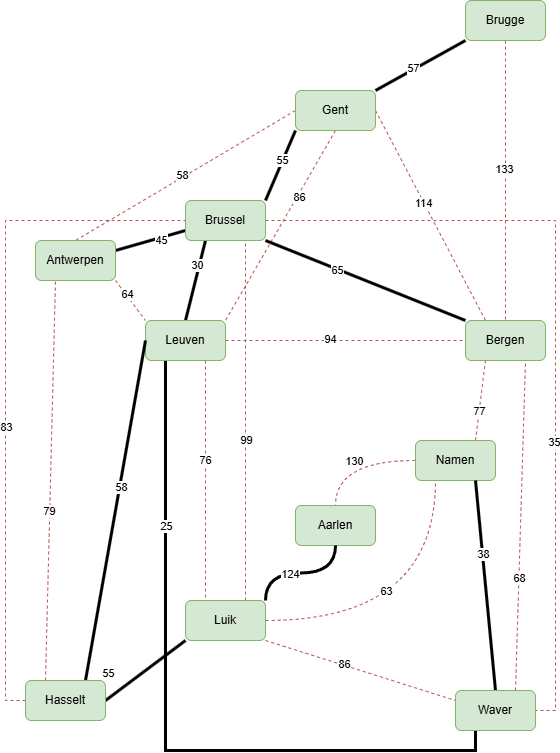

The diagram above was exported from draw.io. Its source (the exported page's mxGraphModel, read from the mxfile embedded in the PNG):
<mxGraphModel dx="1426" dy="841" grid="1" gridSize="10" guides="1" tooltips="1" connect="1" arrows="1" fold="1" page="1" pageScale="1" pageWidth="827" pageHeight="1169" math="0" shadow="0">
  <root>
    <mxCell id="0" />
    <mxCell id="1" parent="0" />
    <mxCell id="yn_ZBkdSNtyowUrwO7cx-8" style="rounded=0;orthogonalLoop=1;jettySize=auto;html=1;exitX=0;exitY=1;exitDx=0;exitDy=0;entryX=1;entryY=0;entryDx=0;entryDy=0;endArrow=none;endFill=0;strokeWidth=3;" parent="1" source="yn_ZBkdSNtyowUrwO7cx-1" target="yn_ZBkdSNtyowUrwO7cx-7" edge="1">
      <mxGeometry relative="1" as="geometry" />
    </mxCell>
    <mxCell id="yn_ZBkdSNtyowUrwO7cx-9" value="57" style="edgeLabel;html=1;align=center;verticalAlign=middle;resizable=0;points=[];" parent="yn_ZBkdSNtyowUrwO7cx-8" vertex="1" connectable="0">
      <mxGeometry x="0.1524" y="-1" relative="1" as="geometry">
        <mxPoint as="offset" />
      </mxGeometry>
    </mxCell>
    <mxCell id="yn_ZBkdSNtyowUrwO7cx-11" style="edgeStyle=orthogonalEdgeStyle;rounded=0;orthogonalLoop=1;jettySize=auto;html=1;exitX=0.5;exitY=1;exitDx=0;exitDy=0;entryX=0.5;entryY=0;entryDx=0;entryDy=0;endArrow=none;endFill=0;fillColor=#f8cecc;strokeColor=#b85450;dashed=1;" parent="1" source="yn_ZBkdSNtyowUrwO7cx-1" target="yn_ZBkdSNtyowUrwO7cx-10" edge="1">
      <mxGeometry relative="1" as="geometry" />
    </mxCell>
    <mxCell id="yn_ZBkdSNtyowUrwO7cx-12" value="133" style="edgeLabel;html=1;align=center;verticalAlign=middle;resizable=0;points=[];" parent="yn_ZBkdSNtyowUrwO7cx-11" vertex="1" connectable="0">
      <mxGeometry x="-0.0881" y="-2" relative="1" as="geometry">
        <mxPoint as="offset" />
      </mxGeometry>
    </mxCell>
    <mxCell id="yn_ZBkdSNtyowUrwO7cx-1" value="Brugge" style="rounded=1;whiteSpace=wrap;html=1;fillColor=#d5e8d4;strokeColor=#82b366;" parent="1" vertex="1">
      <mxGeometry x="560" y="80" width="80" height="40" as="geometry" />
    </mxCell>
    <mxCell id="yn_ZBkdSNtyowUrwO7cx-13" style="rounded=0;orthogonalLoop=1;jettySize=auto;html=1;exitX=1;exitY=0.5;exitDx=0;exitDy=0;entryX=0.25;entryY=0;entryDx=0;entryDy=0;endArrow=none;endFill=0;fillColor=#f8cecc;strokeColor=#b85450;dashed=1;" parent="1" source="yn_ZBkdSNtyowUrwO7cx-7" target="yn_ZBkdSNtyowUrwO7cx-10" edge="1">
      <mxGeometry relative="1" as="geometry" />
    </mxCell>
    <mxCell id="yn_ZBkdSNtyowUrwO7cx-14" value="114" style="edgeLabel;html=1;align=center;verticalAlign=middle;resizable=0;points=[];" parent="yn_ZBkdSNtyowUrwO7cx-13" vertex="1" connectable="0">
      <mxGeometry x="-0.1229" y="-1" relative="1" as="geometry">
        <mxPoint as="offset" />
      </mxGeometry>
    </mxCell>
    <mxCell id="yn_ZBkdSNtyowUrwO7cx-16" style="rounded=0;orthogonalLoop=1;jettySize=auto;html=1;exitX=0;exitY=1;exitDx=0;exitDy=0;entryX=1;entryY=0;entryDx=0;entryDy=0;endArrow=none;endFill=0;strokeWidth=3;" parent="1" source="yn_ZBkdSNtyowUrwO7cx-7" target="yn_ZBkdSNtyowUrwO7cx-15" edge="1">
      <mxGeometry relative="1" as="geometry" />
    </mxCell>
    <mxCell id="yn_ZBkdSNtyowUrwO7cx-17" value="55" style="edgeLabel;html=1;align=center;verticalAlign=middle;resizable=0;points=[];" parent="yn_ZBkdSNtyowUrwO7cx-16" vertex="1" connectable="0">
      <mxGeometry x="-0.1425" y="-1" relative="1" as="geometry">
        <mxPoint as="offset" />
      </mxGeometry>
    </mxCell>
    <mxCell id="yn_ZBkdSNtyowUrwO7cx-19" style="rounded=0;orthogonalLoop=1;jettySize=auto;html=1;exitX=0;exitY=0.5;exitDx=0;exitDy=0;entryX=0.5;entryY=0;entryDx=0;entryDy=0;endArrow=none;endFill=0;fillColor=#f8cecc;strokeColor=#b85450;dashed=1;" parent="1" source="yn_ZBkdSNtyowUrwO7cx-7" target="yn_ZBkdSNtyowUrwO7cx-18" edge="1">
      <mxGeometry relative="1" as="geometry" />
    </mxCell>
    <mxCell id="yn_ZBkdSNtyowUrwO7cx-20" value="58" style="edgeLabel;html=1;align=center;verticalAlign=middle;resizable=0;points=[];" parent="yn_ZBkdSNtyowUrwO7cx-19" vertex="1" connectable="0">
      <mxGeometry x="0.0267" y="-2" relative="1" as="geometry">
        <mxPoint as="offset" />
      </mxGeometry>
    </mxCell>
    <mxCell id="yn_ZBkdSNtyowUrwO7cx-22" style="rounded=0;orthogonalLoop=1;jettySize=auto;html=1;exitX=0.5;exitY=1;exitDx=0;exitDy=0;entryX=1;entryY=0;entryDx=0;entryDy=0;endArrow=none;endFill=0;fillColor=#f8cecc;strokeColor=#b85450;dashed=1;" parent="1" source="yn_ZBkdSNtyowUrwO7cx-7" target="yn_ZBkdSNtyowUrwO7cx-21" edge="1">
      <mxGeometry relative="1" as="geometry" />
    </mxCell>
    <mxCell id="yn_ZBkdSNtyowUrwO7cx-23" value="86" style="edgeLabel;html=1;align=center;verticalAlign=middle;resizable=0;points=[];" parent="yn_ZBkdSNtyowUrwO7cx-22" vertex="1" connectable="0">
      <mxGeometry x="-0.3112" y="2" relative="1" as="geometry">
        <mxPoint as="offset" />
      </mxGeometry>
    </mxCell>
    <mxCell id="yn_ZBkdSNtyowUrwO7cx-7" value="Gent" style="rounded=1;whiteSpace=wrap;html=1;fillColor=#d5e8d4;strokeColor=#82b366;" parent="1" vertex="1">
      <mxGeometry x="390" y="170" width="80" height="40" as="geometry" />
    </mxCell>
    <mxCell id="yn_ZBkdSNtyowUrwO7cx-10" value="Bergen" style="rounded=1;whiteSpace=wrap;html=1;fillColor=#d5e8d4;strokeColor=#82b366;" parent="1" vertex="1">
      <mxGeometry x="560" y="400" width="80" height="40" as="geometry" />
    </mxCell>
    <mxCell id="yn_ZBkdSNtyowUrwO7cx-28" style="rounded=0;orthogonalLoop=1;jettySize=auto;html=1;exitX=0.25;exitY=1;exitDx=0;exitDy=0;entryX=0.5;entryY=0;entryDx=0;entryDy=0;endArrow=none;endFill=0;strokeWidth=3;" parent="1" source="yn_ZBkdSNtyowUrwO7cx-15" target="yn_ZBkdSNtyowUrwO7cx-21" edge="1">
      <mxGeometry relative="1" as="geometry" />
    </mxCell>
    <mxCell id="yn_ZBkdSNtyowUrwO7cx-29" value="30" style="edgeLabel;html=1;align=center;verticalAlign=middle;resizable=0;points=[];" parent="yn_ZBkdSNtyowUrwO7cx-28" vertex="1" connectable="0">
      <mxGeometry x="-0.3667" y="-2" relative="1" as="geometry">
        <mxPoint as="offset" />
      </mxGeometry>
    </mxCell>
    <mxCell id="yn_ZBkdSNtyowUrwO7cx-30" style="rounded=0;orthogonalLoop=1;jettySize=auto;html=1;exitX=0;exitY=0.75;exitDx=0;exitDy=0;entryX=1;entryY=0.25;entryDx=0;entryDy=0;endArrow=none;endFill=0;strokeWidth=3;" parent="1" source="yn_ZBkdSNtyowUrwO7cx-15" target="yn_ZBkdSNtyowUrwO7cx-18" edge="1">
      <mxGeometry relative="1" as="geometry" />
    </mxCell>
    <mxCell id="yn_ZBkdSNtyowUrwO7cx-31" value="45" style="edgeLabel;html=1;align=center;verticalAlign=middle;resizable=0;points=[];" parent="yn_ZBkdSNtyowUrwO7cx-30" vertex="1" connectable="0">
      <mxGeometry x="-0.2815" y="2" relative="1" as="geometry">
        <mxPoint as="offset" />
      </mxGeometry>
    </mxCell>
    <mxCell id="yn_ZBkdSNtyowUrwO7cx-55" style="edgeStyle=orthogonalEdgeStyle;rounded=0;orthogonalLoop=1;jettySize=auto;html=1;exitX=1;exitY=0.5;exitDx=0;exitDy=0;entryX=1;entryY=0.5;entryDx=0;entryDy=0;endArrow=none;endFill=0;fillColor=#f8cecc;strokeColor=#b85450;dashed=1;" parent="1" source="yn_ZBkdSNtyowUrwO7cx-15" target="yn_ZBkdSNtyowUrwO7cx-35" edge="1">
      <mxGeometry relative="1" as="geometry" />
    </mxCell>
    <mxCell id="yn_ZBkdSNtyowUrwO7cx-56" value="35" style="edgeLabel;html=1;align=center;verticalAlign=middle;resizable=0;points=[];" parent="yn_ZBkdSNtyowUrwO7cx-55" vertex="1" connectable="0">
      <mxGeometry x="0.2787" y="-2" relative="1" as="geometry">
        <mxPoint as="offset" />
      </mxGeometry>
    </mxCell>
    <mxCell id="yn_ZBkdSNtyowUrwO7cx-57" style="rounded=0;orthogonalLoop=1;jettySize=auto;html=1;exitX=1;exitY=1;exitDx=0;exitDy=0;entryX=0;entryY=0;entryDx=0;entryDy=0;endArrow=none;endFill=0;strokeWidth=3;" parent="1" source="yn_ZBkdSNtyowUrwO7cx-15" target="yn_ZBkdSNtyowUrwO7cx-10" edge="1">
      <mxGeometry relative="1" as="geometry" />
    </mxCell>
    <mxCell id="yn_ZBkdSNtyowUrwO7cx-58" value="65" style="edgeLabel;html=1;align=center;verticalAlign=middle;resizable=0;points=[];" parent="yn_ZBkdSNtyowUrwO7cx-57" vertex="1" connectable="0">
      <mxGeometry x="-0.2809" y="-1" relative="1" as="geometry">
        <mxPoint as="offset" />
      </mxGeometry>
    </mxCell>
    <mxCell id="yn_ZBkdSNtyowUrwO7cx-15" value="Brussel" style="rounded=1;whiteSpace=wrap;html=1;fillColor=#d5e8d4;strokeColor=#82b366;" parent="1" vertex="1">
      <mxGeometry x="280" y="280" width="80" height="40" as="geometry" />
    </mxCell>
    <mxCell id="yn_ZBkdSNtyowUrwO7cx-26" style="rounded=0;orthogonalLoop=1;jettySize=auto;html=1;exitX=1;exitY=1;exitDx=0;exitDy=0;entryX=0;entryY=0;entryDx=0;entryDy=0;endArrow=none;endFill=0;dashed=1;fillColor=#f8cecc;strokeColor=#b85450;" parent="1" source="yn_ZBkdSNtyowUrwO7cx-18" target="yn_ZBkdSNtyowUrwO7cx-21" edge="1">
      <mxGeometry relative="1" as="geometry" />
    </mxCell>
    <mxCell id="yn_ZBkdSNtyowUrwO7cx-27" value="64" style="edgeLabel;html=1;align=center;verticalAlign=middle;resizable=0;points=[];" parent="yn_ZBkdSNtyowUrwO7cx-26" vertex="1" connectable="0">
      <mxGeometry x="-0.3048" y="1" relative="1" as="geometry">
        <mxPoint as="offset" />
      </mxGeometry>
    </mxCell>
    <mxCell id="yn_ZBkdSNtyowUrwO7cx-18" value="Antwerpen" style="rounded=1;whiteSpace=wrap;html=1;fillColor=#d5e8d4;strokeColor=#82b366;" parent="1" vertex="1">
      <mxGeometry x="130" y="320" width="80" height="40" as="geometry" />
    </mxCell>
    <mxCell id="yn_ZBkdSNtyowUrwO7cx-24" style="rounded=0;orthogonalLoop=1;jettySize=auto;html=1;exitX=1;exitY=0.5;exitDx=0;exitDy=0;entryX=0;entryY=0.5;entryDx=0;entryDy=0;endArrow=none;endFill=0;fillColor=#f8cecc;strokeColor=#b85450;dashed=1;" parent="1" source="yn_ZBkdSNtyowUrwO7cx-21" target="yn_ZBkdSNtyowUrwO7cx-10" edge="1">
      <mxGeometry relative="1" as="geometry" />
    </mxCell>
    <mxCell id="yn_ZBkdSNtyowUrwO7cx-25" value="94" style="edgeLabel;html=1;align=center;verticalAlign=middle;resizable=0;points=[];" parent="yn_ZBkdSNtyowUrwO7cx-24" vertex="1" connectable="0">
      <mxGeometry x="-0.1306" y="2" relative="1" as="geometry">
        <mxPoint as="offset" />
      </mxGeometry>
    </mxCell>
    <mxCell id="yn_ZBkdSNtyowUrwO7cx-47" style="edgeStyle=orthogonalEdgeStyle;rounded=0;orthogonalLoop=1;jettySize=auto;html=1;exitX=0.25;exitY=1;exitDx=0;exitDy=0;entryX=0.25;entryY=1;entryDx=0;entryDy=0;endArrow=none;endFill=0;strokeWidth=3;" parent="1" source="yn_ZBkdSNtyowUrwO7cx-21" target="yn_ZBkdSNtyowUrwO7cx-35" edge="1">
      <mxGeometry relative="1" as="geometry" />
    </mxCell>
    <mxCell id="yn_ZBkdSNtyowUrwO7cx-48" value="25" style="edgeLabel;html=1;align=center;verticalAlign=middle;resizable=0;points=[];" parent="yn_ZBkdSNtyowUrwO7cx-47" vertex="1" connectable="0">
      <mxGeometry x="-0.5406" relative="1" as="geometry">
        <mxPoint as="offset" />
      </mxGeometry>
    </mxCell>
    <mxCell id="yn_ZBkdSNtyowUrwO7cx-67" style="edgeStyle=orthogonalEdgeStyle;rounded=0;orthogonalLoop=1;jettySize=auto;html=1;exitX=0.75;exitY=1;exitDx=0;exitDy=0;entryX=0.25;entryY=0;entryDx=0;entryDy=0;endArrow=none;endFill=0;fillColor=#f8cecc;strokeColor=#b85450;dashed=1;" parent="1" source="yn_ZBkdSNtyowUrwO7cx-21" target="yn_ZBkdSNtyowUrwO7cx-34" edge="1">
      <mxGeometry relative="1" as="geometry" />
    </mxCell>
    <mxCell id="yn_ZBkdSNtyowUrwO7cx-68" value="76" style="edgeLabel;html=1;align=center;verticalAlign=middle;resizable=0;points=[];" parent="yn_ZBkdSNtyowUrwO7cx-67" vertex="1" connectable="0">
      <mxGeometry x="-0.1755" y="-1" relative="1" as="geometry">
        <mxPoint as="offset" />
      </mxGeometry>
    </mxCell>
    <mxCell id="yn_ZBkdSNtyowUrwO7cx-21" value="Leuven" style="rounded=1;whiteSpace=wrap;html=1;fillColor=#d5e8d4;strokeColor=#82b366;" parent="1" vertex="1">
      <mxGeometry x="240" y="400" width="80" height="40" as="geometry" />
    </mxCell>
    <mxCell id="yn_ZBkdSNtyowUrwO7cx-61" style="rounded=0;orthogonalLoop=1;jettySize=auto;html=1;exitX=0.75;exitY=0;exitDx=0;exitDy=0;entryX=0.25;entryY=1;entryDx=0;entryDy=0;endArrow=none;endFill=0;fillColor=#f8cecc;strokeColor=#b85450;dashed=1;" parent="1" source="yn_ZBkdSNtyowUrwO7cx-32" target="yn_ZBkdSNtyowUrwO7cx-10" edge="1">
      <mxGeometry relative="1" as="geometry" />
    </mxCell>
    <mxCell id="yn_ZBkdSNtyowUrwO7cx-62" value="77" style="edgeLabel;html=1;align=center;verticalAlign=middle;resizable=0;points=[];" parent="yn_ZBkdSNtyowUrwO7cx-61" vertex="1" connectable="0">
      <mxGeometry x="-0.2595" relative="1" as="geometry">
        <mxPoint as="offset" />
      </mxGeometry>
    </mxCell>
    <mxCell id="yn_ZBkdSNtyowUrwO7cx-63" style="rounded=0;orthogonalLoop=1;jettySize=auto;html=1;exitX=0;exitY=0.5;exitDx=0;exitDy=0;entryX=0.5;entryY=0;entryDx=0;entryDy=0;endArrow=none;endFill=0;edgeStyle=orthogonalEdgeStyle;curved=1;fillColor=#f8cecc;strokeColor=#b85450;dashed=1;" parent="1" source="yn_ZBkdSNtyowUrwO7cx-32" target="yn_ZBkdSNtyowUrwO7cx-33" edge="1">
      <mxGeometry relative="1" as="geometry" />
    </mxCell>
    <mxCell id="yn_ZBkdSNtyowUrwO7cx-64" value="130" style="edgeLabel;html=1;align=center;verticalAlign=middle;resizable=0;points=[];" parent="yn_ZBkdSNtyowUrwO7cx-63" vertex="1" connectable="0">
      <mxGeometry x="-0.0036" relative="1" as="geometry">
        <mxPoint as="offset" />
      </mxGeometry>
    </mxCell>
    <mxCell id="yn_ZBkdSNtyowUrwO7cx-32" value="Namen" style="rounded=1;whiteSpace=wrap;html=1;fillColor=#d5e8d4;strokeColor=#82b366;" parent="1" vertex="1">
      <mxGeometry x="510" y="520" width="80" height="40" as="geometry" />
    </mxCell>
    <mxCell id="yn_ZBkdSNtyowUrwO7cx-33" value="Aarlen" style="rounded=1;whiteSpace=wrap;html=1;fillColor=#d5e8d4;strokeColor=#82b366;" parent="1" vertex="1">
      <mxGeometry x="390" y="585" width="80" height="40" as="geometry" />
    </mxCell>
    <mxCell id="yn_ZBkdSNtyowUrwO7cx-45" style="rounded=0;orthogonalLoop=1;jettySize=auto;html=1;exitX=1;exitY=1;exitDx=0;exitDy=0;entryX=0;entryY=0.25;entryDx=0;entryDy=0;endArrow=none;endFill=0;fillColor=#f8cecc;strokeColor=#b85450;dashed=1;" parent="1" source="yn_ZBkdSNtyowUrwO7cx-34" target="yn_ZBkdSNtyowUrwO7cx-35" edge="1">
      <mxGeometry relative="1" as="geometry" />
    </mxCell>
    <mxCell id="yn_ZBkdSNtyowUrwO7cx-46" value="86" style="edgeLabel;html=1;align=center;verticalAlign=middle;resizable=0;points=[];" parent="yn_ZBkdSNtyowUrwO7cx-45" vertex="1" connectable="0">
      <mxGeometry x="-0.1792" y="1" relative="1" as="geometry">
        <mxPoint as="offset" />
      </mxGeometry>
    </mxCell>
    <mxCell id="yn_ZBkdSNtyowUrwO7cx-49" style="rounded=0;orthogonalLoop=1;jettySize=auto;html=1;exitX=1;exitY=0.5;exitDx=0;exitDy=0;entryX=0.25;entryY=1;entryDx=0;entryDy=0;endArrow=none;endFill=0;edgeStyle=orthogonalEdgeStyle;curved=1;dashed=1;fillColor=#f8cecc;strokeColor=#b85450;" parent="1" source="yn_ZBkdSNtyowUrwO7cx-34" target="yn_ZBkdSNtyowUrwO7cx-32" edge="1">
      <mxGeometry relative="1" as="geometry" />
    </mxCell>
    <mxCell id="yn_ZBkdSNtyowUrwO7cx-50" value="63" style="edgeLabel;html=1;align=center;verticalAlign=middle;resizable=0;points=[];" parent="yn_ZBkdSNtyowUrwO7cx-49" vertex="1" connectable="0">
      <mxGeometry x="-0.1593" y="-1" relative="1" as="geometry">
        <mxPoint x="-10" y="-31" as="offset" />
      </mxGeometry>
    </mxCell>
    <mxCell id="yn_ZBkdSNtyowUrwO7cx-59" style="edgeStyle=orthogonalEdgeStyle;rounded=0;orthogonalLoop=1;jettySize=auto;html=1;exitX=0.75;exitY=0;exitDx=0;exitDy=0;entryX=0.75;entryY=1;entryDx=0;entryDy=0;endArrow=none;endFill=0;fillColor=#f8cecc;strokeColor=#b85450;dashed=1;" parent="1" source="yn_ZBkdSNtyowUrwO7cx-34" target="yn_ZBkdSNtyowUrwO7cx-15" edge="1">
      <mxGeometry relative="1" as="geometry" />
    </mxCell>
    <mxCell id="yn_ZBkdSNtyowUrwO7cx-60" value="99" style="edgeLabel;html=1;align=center;verticalAlign=middle;resizable=0;points=[];" parent="yn_ZBkdSNtyowUrwO7cx-59" vertex="1" connectable="0">
      <mxGeometry x="-0.1052" relative="1" as="geometry">
        <mxPoint as="offset" />
      </mxGeometry>
    </mxCell>
    <mxCell id="yn_ZBkdSNtyowUrwO7cx-65" style="rounded=0;orthogonalLoop=1;jettySize=auto;html=1;exitX=1;exitY=0;exitDx=0;exitDy=0;entryX=0.5;entryY=1;entryDx=0;entryDy=0;endArrow=none;endFill=0;edgeStyle=orthogonalEdgeStyle;curved=1;strokeWidth=3;" parent="1" source="yn_ZBkdSNtyowUrwO7cx-34" target="yn_ZBkdSNtyowUrwO7cx-33" edge="1">
      <mxGeometry relative="1" as="geometry" />
    </mxCell>
    <mxCell id="yn_ZBkdSNtyowUrwO7cx-66" value="124" style="edgeLabel;html=1;align=center;verticalAlign=middle;resizable=0;points=[];" parent="yn_ZBkdSNtyowUrwO7cx-65" vertex="1" connectable="0">
      <mxGeometry x="-0.1675" y="-1" relative="1" as="geometry">
        <mxPoint as="offset" />
      </mxGeometry>
    </mxCell>
    <mxCell id="yn_ZBkdSNtyowUrwO7cx-34" value="Luik" style="rounded=1;whiteSpace=wrap;html=1;fillColor=#d5e8d4;strokeColor=#82b366;" parent="1" vertex="1">
      <mxGeometry x="280" y="680" width="80" height="40" as="geometry" />
    </mxCell>
    <mxCell id="yn_ZBkdSNtyowUrwO7cx-51" style="rounded=0;orthogonalLoop=1;jettySize=auto;html=1;exitX=0.5;exitY=0;exitDx=0;exitDy=0;entryX=0.75;entryY=1;entryDx=0;entryDy=0;endArrow=none;endFill=0;strokeWidth=3;" parent="1" source="yn_ZBkdSNtyowUrwO7cx-35" target="yn_ZBkdSNtyowUrwO7cx-32" edge="1">
      <mxGeometry relative="1" as="geometry" />
    </mxCell>
    <mxCell id="yn_ZBkdSNtyowUrwO7cx-52" value="38" style="edgeLabel;html=1;align=center;verticalAlign=middle;resizable=0;points=[];" parent="yn_ZBkdSNtyowUrwO7cx-51" vertex="1" connectable="0">
      <mxGeometry x="0.2968" relative="1" as="geometry">
        <mxPoint as="offset" />
      </mxGeometry>
    </mxCell>
    <mxCell id="yn_ZBkdSNtyowUrwO7cx-53" style="rounded=0;orthogonalLoop=1;jettySize=auto;html=1;exitX=0.75;exitY=0;exitDx=0;exitDy=0;entryX=0.75;entryY=1;entryDx=0;entryDy=0;endArrow=none;endFill=0;dashed=1;fillColor=#f8cecc;strokeColor=#b85450;" parent="1" source="yn_ZBkdSNtyowUrwO7cx-35" target="yn_ZBkdSNtyowUrwO7cx-10" edge="1">
      <mxGeometry relative="1" as="geometry" />
    </mxCell>
    <mxCell id="yn_ZBkdSNtyowUrwO7cx-54" value="68" style="edgeLabel;html=1;align=center;verticalAlign=middle;resizable=0;points=[];" parent="yn_ZBkdSNtyowUrwO7cx-53" vertex="1" connectable="0">
      <mxGeometry x="-0.3163" relative="1" as="geometry">
        <mxPoint as="offset" />
      </mxGeometry>
    </mxCell>
    <mxCell id="yn_ZBkdSNtyowUrwO7cx-35" value="Waver" style="rounded=1;whiteSpace=wrap;html=1;fillColor=#d5e8d4;strokeColor=#82b366;" parent="1" vertex="1">
      <mxGeometry x="550" y="770" width="80" height="40" as="geometry" />
    </mxCell>
    <mxCell id="yn_ZBkdSNtyowUrwO7cx-37" style="edgeStyle=orthogonalEdgeStyle;rounded=0;orthogonalLoop=1;jettySize=auto;html=1;exitX=0;exitY=0.5;exitDx=0;exitDy=0;entryX=0;entryY=0.5;entryDx=0;entryDy=0;endArrow=none;endFill=0;fillColor=#f8cecc;strokeColor=#b85450;dashed=1;" parent="1" source="yn_ZBkdSNtyowUrwO7cx-36" target="yn_ZBkdSNtyowUrwO7cx-15" edge="1">
      <mxGeometry relative="1" as="geometry" />
    </mxCell>
    <mxCell id="yn_ZBkdSNtyowUrwO7cx-38" value="83" style="edgeLabel;html=1;align=center;verticalAlign=middle;resizable=0;points=[];" parent="yn_ZBkdSNtyowUrwO7cx-37" vertex="1" connectable="0">
      <mxGeometry x="-0.1353" relative="1" as="geometry">
        <mxPoint as="offset" />
      </mxGeometry>
    </mxCell>
    <mxCell id="yn_ZBkdSNtyowUrwO7cx-39" style="rounded=0;orthogonalLoop=1;jettySize=auto;html=1;exitX=0.25;exitY=0;exitDx=0;exitDy=0;entryX=0.25;entryY=1;entryDx=0;entryDy=0;endArrow=none;endFill=0;dashed=1;fillColor=#f8cecc;strokeColor=#b85450;" parent="1" source="yn_ZBkdSNtyowUrwO7cx-36" target="yn_ZBkdSNtyowUrwO7cx-18" edge="1">
      <mxGeometry relative="1" as="geometry" />
    </mxCell>
    <mxCell id="yn_ZBkdSNtyowUrwO7cx-40" value="79" style="edgeLabel;html=1;align=center;verticalAlign=middle;resizable=0;points=[];" parent="yn_ZBkdSNtyowUrwO7cx-39" vertex="1" connectable="0">
      <mxGeometry x="-0.1514" y="1" relative="1" as="geometry">
        <mxPoint as="offset" />
      </mxGeometry>
    </mxCell>
    <mxCell id="yn_ZBkdSNtyowUrwO7cx-41" style="rounded=0;orthogonalLoop=1;jettySize=auto;html=1;exitX=0.75;exitY=0;exitDx=0;exitDy=0;entryX=0;entryY=0.5;entryDx=0;entryDy=0;endArrow=none;endFill=0;strokeWidth=3;" parent="1" source="yn_ZBkdSNtyowUrwO7cx-36" target="yn_ZBkdSNtyowUrwO7cx-21" edge="1">
      <mxGeometry relative="1" as="geometry" />
    </mxCell>
    <mxCell id="yn_ZBkdSNtyowUrwO7cx-42" value="58" style="edgeLabel;html=1;align=center;verticalAlign=middle;resizable=0;points=[];" parent="yn_ZBkdSNtyowUrwO7cx-41" vertex="1" connectable="0">
      <mxGeometry x="0.1409" y="-1" relative="1" as="geometry">
        <mxPoint as="offset" />
      </mxGeometry>
    </mxCell>
    <mxCell id="yn_ZBkdSNtyowUrwO7cx-43" style="rounded=0;orthogonalLoop=1;jettySize=auto;html=1;exitX=1;exitY=0.5;exitDx=0;exitDy=0;entryX=0;entryY=1;entryDx=0;entryDy=0;endArrow=none;endFill=0;strokeWidth=3;" parent="1" source="yn_ZBkdSNtyowUrwO7cx-36" target="yn_ZBkdSNtyowUrwO7cx-34" edge="1">
      <mxGeometry relative="1" as="geometry" />
    </mxCell>
    <mxCell id="yn_ZBkdSNtyowUrwO7cx-44" value="55" style="edgeLabel;html=1;align=center;verticalAlign=middle;resizable=0;points=[];" parent="yn_ZBkdSNtyowUrwO7cx-43" vertex="1" connectable="0">
      <mxGeometry x="-0.0785" y="-1" relative="1" as="geometry">
        <mxPoint x="-35" y="-1" as="offset" />
      </mxGeometry>
    </mxCell>
    <mxCell id="yn_ZBkdSNtyowUrwO7cx-36" value="Hasselt" style="rounded=1;whiteSpace=wrap;html=1;fillColor=#d5e8d4;strokeColor=#82b366;" parent="1" vertex="1">
      <mxGeometry x="120" y="760" width="80" height="40" as="geometry" />
    </mxCell>
  </root>
</mxGraphModel>